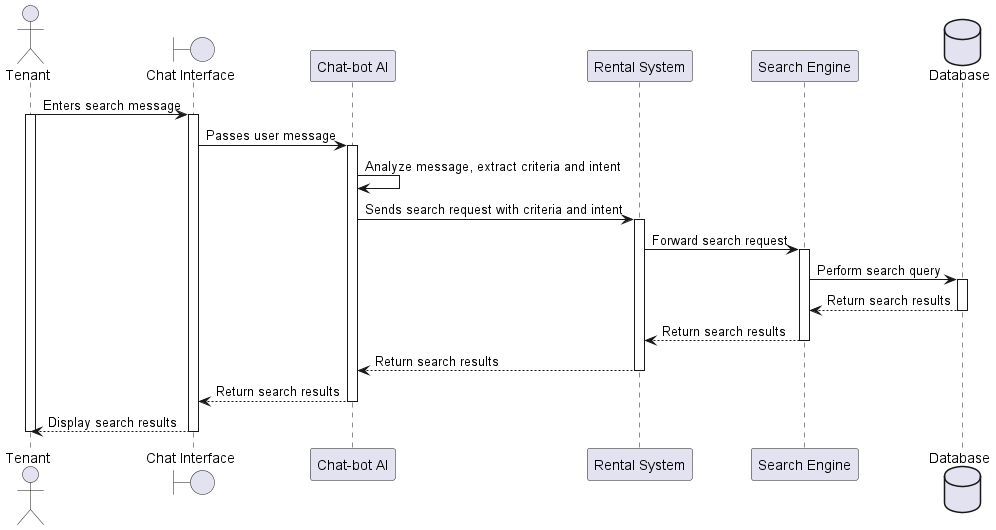

The diagram above was rendered by PlantUML. Its source (embedded in the PNG):
@startuml seq_diag_search
actor Tenant
boundary "Chat Interface" as ChatInterface
participant "Chat-bot AI" as ChatBot
participant "Rental System" as System
participant "Search Engine" as SearchEngine
database Database

Tenant -> ChatInterface: Enters search message
activate ChatInterface
activate Tenant

ChatInterface -> ChatBot: Passes user message
activate ChatBot

ChatBot -> ChatBot: Analyze message, extract criteria and intent
ChatBot -> System: Sends search request with criteria and intent
activate System

System -> SearchEngine: Forward search request
activate SearchEngine

SearchEngine -> Database: Perform search query
activate Database
Database --> SearchEngine: Return search results
deactivate Database

SearchEngine --> System: Return search results
deactivate SearchEngine

System --> ChatBot: Return search results
deactivate System

ChatBot --> ChatInterface: Return search results
deactivate ChatBot

ChatInterface --> Tenant: Display search results
deactivate ChatInterface
deactivate Tenant

@enduml